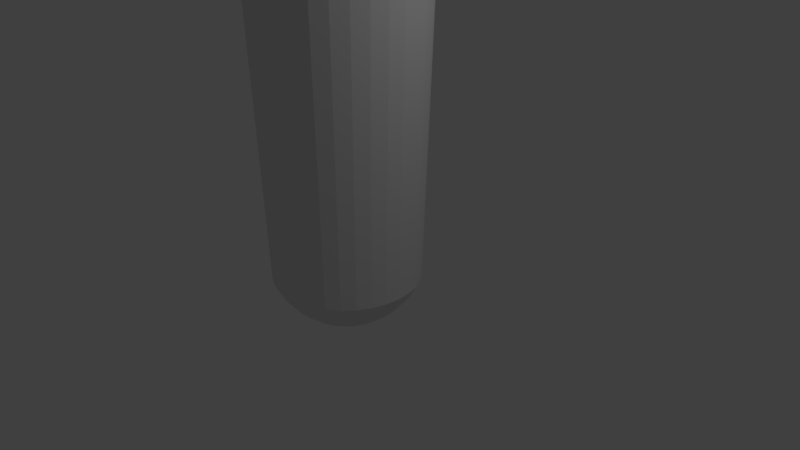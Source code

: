 # Source: untitled.blend  (saved by Blender 2.79.0; exported with 4.5.12 LTS)
import bpy
from mathutils import Matrix  # noqa: F401  (used for matrix-valued properties, if any)

bpy.ops.wm.read_factory_settings(use_empty=True)
scene = bpy.context.scene
scene.name = 'Scene'

# ---- collections
col_collection_1 = bpy.data.collections.new('Collection 1'); scene.collection.children.link(col_collection_1)

# ---- world
world_world = bpy.data.worlds.new('World'); scene.world = world_world
world_world.color = (0.05088, 0.05088, 0.05088)
world_world.use_sun_shadow = False
world_world.sun_shadow_jitter_overblur = 0.0
world_world.cycles.sampling_method = 'MANUAL'

# ---- cameras
cam_camera = bpy.data.cameras.new('Camera')
cam_camera.clip_end = 100.0
cam_camera.lens = 35.0
cam_camera.sensor_width = 32.0
cam_camera.sensor_height = 18.0
cam_camera.ortho_scale = 7.314
cam_camera.dof.focus_distance = 0.0
cam_camera.dof.aperture_fstop = 128.0

# ---- lights
light_lamp = bpy.data.lights.new('Lamp', 'POINT')
light_lamp.transmission_factor = 0.0
light_lamp.cutoff_distance = 30.0
light_lamp.energy = 100.0
light_lamp.shadow_buffer_clip_start = 1.001
light_lamp.shadow_soft_size = 0.1
light_lamp.shadow_maximum_resolution = 0.006
light_lamp.use_absolute_resolution = True

# ---- meshes
me_sphere = bpy.data.meshes.new('Sphere')
me_sphere.from_pydata([(2.953e-08, 0.1116, 6.896), (1.884e-08, 0.3204, 6.869), (-3.566e-10, 0.6069, 6.761), (-9.735e-09, 0.843, 6.605), (-9.735e-09, 0.9913, 6.424), (-6.286e-09, 1.048, 6.218), (0.0, 0.9808, 5.553), (0.0, 1.0, 5.358), (2.088e-08, 0.8686, 5.217), (-9.406e-09, 0.5963, -1.873), (0.02178, 0.1095, 6.896), (0.06251, 0.3143, 6.869), (0.1184, 0.5953, 6.761), (0.1645, 0.8268, 6.605), (0.1934, 0.9722, 6.424), (0.2045, 1.028, 6.218), (0.1913, 0.9619, 5.553), (0.1951, 0.9808, 5.358), (0.1695, 0.8519, 5.217), (0.1935, 0.9726, -1.391), (0.1741, 0.8753, -1.576), (0.1481, 0.7444, -1.739), (0.1163, 0.5849, -1.873), (0.08014, 0.4029, -1.972), (0.04085, 0.2054, -2.033), (0.04272, 0.1031, 6.896), (0.1226, 0.296, 6.869), (0.2323, 0.5607, 6.761), (0.3226, 0.7788, 6.605), (0.3793, 0.9158, 6.424), (0.4012, 0.9686, 6.218), (0.3753, 0.9061, 5.553), (0.3827, 0.9239, 5.358), (0.3324, 0.8025, 5.217), (0.3795, 0.9162, -1.391), (0.3415, 0.8246, -1.576), (0.2905, 0.7012, -1.739), (0.2282, 0.5509, -1.873), (0.1572, 0.3795, -1.972), (0.08014, 0.1935, -2.033), (0.06202, 0.09282, 6.896), (0.178, 0.2664, 6.869), (0.3372, 0.5046, 6.761), (0.4684, 0.7009, 6.605), (0.5507, 0.8242, 6.424), (0.5825, 0.8718, 6.218), (0.5449, 0.8155, 5.553), (0.5556, 0.8315, 5.358), (0.4826, 0.7222, 5.217), (0.5509, 0.8246, -1.391), (0.4958, 0.7421, -1.576), (0.4217, 0.6311, -1.739), (0.3313, 0.4958, -1.873), (0.2282, 0.3415, -1.972), (0.1163, 0.1741, -2.033), (0.07894, 0.07894, 6.896), (0.2266, 0.2266, 6.869), (0.4292, 0.4292, 6.761), (0.5961, 0.5961, 6.605), (0.7009, 0.7009, 6.424), (0.7414, 0.7414, 6.218), (0.6935, 0.6935, 5.553), (0.7071, 0.7071, 5.358), (0.6142, 0.6142, 5.217), (0.7012, 0.7012, -1.391), (0.6311, 0.6311, -1.576), (0.5367, 0.5367, -1.739), (0.4217, 0.4217, -1.873), (0.2905, 0.2905, -1.972), (0.1481, 0.1481, -2.033), (0.09283, 0.06202, 6.896), (0.2664, 0.178, 6.869), (0.5046, 0.3372, 6.761), (0.7009, 0.4684, 6.605), (0.8242, 0.5507, 6.424), (0.8718, 0.5825, 6.218), (0.8155, 0.5449, 5.553), (0.8315, 0.5556, 5.358), (0.7222, 0.4826, 5.217), (0.8246, 0.5509, -1.391), (0.7421, 0.4958, -1.576), (0.6311, 0.4217, -1.739), (0.4958, 0.3313, -1.873), (0.3415, 0.2282, -1.972), (0.1741, 0.1163, -2.033), (0.1031, 0.04272, 6.896), (0.296, 0.1226, 6.869), (0.5607, 0.2323, 6.761), (0.7788, 0.3226, 6.605), (0.9158, 0.3793, 6.424), (0.9686, 0.4012, 6.218), (0.9061, 0.3753, 5.553), (0.9239, 0.3827, 5.358), (0.8025, 0.3324, 5.217), (0.9162, 0.3795, -1.391), (0.8246, 0.3415, -1.576), (0.7012, 0.2905, -1.739), (0.5509, 0.2282, -1.873), (0.3795, 0.1572, -1.972), (0.1935, 0.08014, -2.033), (0.1095, 0.02178, 6.896), (0.3143, 0.06251, 6.869), (0.5953, 0.1184, 6.761), (0.8268, 0.1645, 6.605), (0.9722, 0.1934, 6.424), (1.028, 0.2045, 6.218), (0.9619, 0.1913, 5.553), (0.9808, 0.1951, 5.358), (0.8519, 0.1695, 5.217), (0.9726, 0.1935, -1.391), (0.8753, 0.1741, -1.576), (0.7444, 0.1481, -1.739), (0.5849, 0.1163, -1.873), (0.4029, 0.08014, -1.972), (0.2054, 0.04085, -2.033), (0.1116, -3.252e-07, 6.896), (0.3204, -3.22e-07, 6.869), (0.6069, -3.199e-07, 6.761), (0.843, -3.276e-07, 6.605), (0.9913, -3.454e-07, 6.424), (1.048, -2.745e-07, 6.218), (0.9808, -3.937e-07, 5.553), (1.0, -3.788e-07, 5.358), (0.8686, -3.789e-07, 5.217), (0.9917, -2.235e-07, -1.391), (0.8925, -3.355e-07, -1.576), (0.759, -3.195e-07, -1.739), (0.5963, -3.435e-07, -1.873), (0.4108, -3.035e-07, -1.972), (0.2094, -3.075e-07, -2.033), (0.1095, -0.02178, 6.896), (0.3143, -0.06251, 6.869), (0.5953, -0.1184, 6.761), (0.8268, -0.1645, 6.605), (0.9722, -0.1934, 6.424), (1.028, -0.2045, 6.218), (0.9619, -0.1913, 5.553), (0.9808, -0.1951, 5.358), (0.8519, -0.1695, 5.217), (0.9726, -0.1935, -1.391), (0.8753, -0.1741, -1.576), (0.7444, -0.1481, -1.739), (0.5849, -0.1163, -1.873), (0.4029, -0.08014, -1.972), (0.2054, -0.04085, -2.033), (0.1031, -0.04272, 6.896), (0.296, -0.1226, 6.869), (0.5607, -0.2323, 6.761), (0.7788, -0.3226, 6.605), (0.9158, -0.3793, 6.424), (0.9686, -0.4012, 6.218), (0.9061, -0.3753, 5.553), (0.9239, -0.3827, 5.358), (0.8025, -0.3324, 5.217), (0.9162, -0.3795, -1.391), (0.8246, -0.3415, -1.576), (0.7012, -0.2905, -1.739), (0.5509, -0.2282, -1.873), (0.3795, -0.1572, -1.972), (0.1935, -0.08014, -2.033), (0.09282, -0.06202, 6.896), (0.2664, -0.178, 6.869), (0.5046, -0.3372, 6.761), (0.7009, -0.4684, 6.605), (0.8242, -0.5507, 6.424), (0.8718, -0.5825, 6.218), (0.8155, -0.5449, 5.553), (0.8315, -0.5556, 5.358), (0.7222, -0.4826, 5.217), (0.8246, -0.5509, -1.391), (0.7421, -0.4958, -1.576), (0.6311, -0.4217, -1.739), (0.4958, -0.3313, -1.873), (0.3415, -0.2282, -1.972), (0.1741, -0.1163, -2.033), (0.07894, -0.07894, 6.896), (0.2266, -0.2266, 6.869), (0.4292, -0.4292, 6.761), (0.5961, -0.5961, 6.605), (0.7009, -0.7009, 6.424), (0.7414, -0.7414, 6.218), (0.6935, -0.6935, 5.553), (0.7071, -0.7071, 5.358), (0.6142, -0.6142, 5.217), (0.7012, -0.7012, -1.391), (0.6311, -0.6311, -1.576), (0.5367, -0.5367, -1.739), (0.4217, -0.4217, -1.873), (0.2905, -0.2905, -1.972), (0.1481, -0.1481, -2.033), (0.06202, -0.09283, 6.896), (0.178, -0.2664, 6.869), (0.3372, -0.5046, 6.761), (0.4684, -0.7009, 6.605), (0.5507, -0.8242, 6.424), (0.5825, -0.8718, 6.218), (0.5449, -0.8155, 5.553), (0.5556, -0.8315, 5.358), (0.4826, -0.7222, 5.217), (0.5509, -0.8246, -1.391), (0.4958, -0.7421, -1.576), (0.4217, -0.6311, -1.739), (0.3313, -0.4958, -1.873), (0.2282, -0.3415, -1.972), (0.1163, -0.1741, -2.033), (-9.406e-09, -3.266e-07, -2.054), (0.04272, -0.1031, 6.896), (0.1226, -0.296, 6.869), (0.2323, -0.5607, 6.761), (0.3226, -0.7788, 6.605), (0.3793, -0.9158, 6.424), (0.4012, -0.9686, 6.218), (0.3753, -0.9061, 5.553), (0.3827, -0.9239, 5.358), (0.3324, -0.8025, 5.217), (0.3795, -0.9162, -1.391), (0.3415, -0.8246, -1.576), (0.2905, -0.7012, -1.739), (0.2282, -0.5509, -1.873), (0.1572, -0.3795, -1.972), (0.08014, -0.1935, -2.033), (0.02178, -0.1095, 6.896), (0.06251, -0.3143, 6.869), (0.1184, -0.5953, 6.761), (0.1645, -0.8268, 6.605), (0.1934, -0.9722, 6.424), (0.2045, -1.028, 6.218), (0.1913, -0.9619, 5.553), (0.1951, -0.9808, 5.358), (0.1695, -0.8519, 5.217), (0.1935, -0.9726, -1.391), (0.1741, -0.8753, -1.576), (0.1481, -0.7444, -1.739), (0.1163, -0.5849, -1.873), (0.08014, -0.4029, -1.972), (0.04085, -0.2054, -2.033), (2.54e-08, -0.1116, 6.896), (5.335e-08, -0.3204, 6.869), (2.839e-08, -0.6069, 6.761), (-4.054e-08, -0.843, 6.605), (-1.116e-07, -0.9913, 6.424), (6.585e-08, -1.048, 6.218), (-8.544e-08, -0.9808, 5.553), (-1.003e-07, -1.0, 5.358), (-5.479e-08, -0.8686, 5.217), (5.883e-08, -0.9917, -1.391), (-1.011e-07, -0.8925, -1.576), (-3.714e-08, -0.759, -1.739), (-2.115e-08, -0.5963, -1.873), (-5.152e-09, -0.4108, -1.972), (-5.152e-09, -0.2094, -2.033), (-0.02178, -0.1095, 6.896), (-0.06251, -0.3143, 6.869), (-0.1184, -0.5953, 6.761), (-0.1645, -0.8268, 6.605), (-0.1934, -0.9722, 6.424), (-0.2045, -1.028, 6.218), (-0.1913, -0.9619, 5.553), (-0.1951, -0.9808, 5.358), (-0.1695, -0.8519, 5.217), (-0.1935, -0.9726, -1.391), (-0.1741, -0.8753, -1.576), (-0.1481, -0.7444, -1.739), (-0.1163, -0.5849, -1.873), (-0.08014, -0.4029, -1.972), (-0.04085, -0.2054, -2.033), (-0.04272, -0.1031, 6.896), (-0.1226, -0.296, 6.869), (-0.2323, -0.5607, 6.761), (-0.3226, -0.7788, 6.605), (-0.3793, -0.9158, 6.424), (-0.4012, -0.9686, 6.218), (-0.3753, -0.9061, 5.553), (-0.3827, -0.9239, 5.358), (-0.3324, -0.8025, 5.217), (-0.3795, -0.9162, -1.391), (-0.3415, -0.8246, -1.576), (-0.2905, -0.7012, -1.739), (-0.2282, -0.5509, -1.873), (-0.1572, -0.3795, -1.972), (-0.08014, -0.1935, -2.033), (-0.06202, -0.09283, 6.896), (-0.178, -0.2664, 6.869), (-0.3372, -0.5046, 6.761), (-0.4684, -0.7009, 6.605), (-0.5507, -0.8242, 6.424), (-0.5825, -0.8718, 6.218), (-0.5449, -0.8155, 5.553), (-0.5556, -0.8315, 5.358), (-0.4826, -0.7222, 5.217), (-0.5509, -0.8246, -1.391), (-0.4958, -0.7421, -1.576), (-0.4217, -0.6311, -1.739), (-0.3313, -0.4958, -1.873), (-0.2282, -0.3415, -1.972), (-0.1163, -0.1741, -2.033), (-1.023e-07, -4.566e-07, 6.907), (-0.07894, -0.07894, 6.896), (-0.2266, -0.2266, 6.869), (-0.4292, -0.4292, 6.761), (-0.5961, -0.5961, 6.605), (-0.7009, -0.7009, 6.424), (-0.7414, -0.7414, 6.218), (-0.6935, -0.6935, 5.553), (-0.7071, -0.7071, 5.358), (-0.6142, -0.6142, 5.217), (-0.7012, -0.7012, -1.391), (-0.6311, -0.6311, -1.576), (-0.5367, -0.5367, -1.739), (-0.4217, -0.4217, -1.873), (-0.2905, -0.2905, -1.972), (-0.1481, -0.1481, -2.033), (-0.09282, -0.06202, 6.896), (-0.2664, -0.178, 6.869), (-0.5046, -0.3372, 6.761), (-0.7009, -0.4684, 6.605), (-0.8242, -0.5507, 6.424), (-0.8718, -0.5825, 6.218), (-0.8155, -0.5449, 5.553), (-0.8315, -0.5556, 5.358), (-0.7222, -0.4826, 5.217), (-0.8246, -0.5509, -1.391), (-0.7421, -0.4958, -1.576), (-0.6311, -0.4217, -1.739), (-0.4958, -0.3313, -1.873), (-0.3415, -0.2282, -1.972), (-0.1741, -0.1163, -2.033), (-0.1031, -0.04272, 6.896), (-0.296, -0.1226, 6.869), (-0.5607, -0.2323, 6.761), (-0.7788, -0.3226, 6.605), (-0.9158, -0.3793, 6.424), (-0.9686, -0.4012, 6.218), (-0.9061, -0.3753, 5.553), (-0.9239, -0.3827, 5.358), (-0.8025, -0.3324, 5.217), (-0.9162, -0.3795, -1.391), (-0.8246, -0.3415, -1.576), (-0.7012, -0.2905, -1.739), (-0.5509, -0.2282, -1.873), (-0.3795, -0.1572, -1.972), (-0.1935, -0.08014, -2.033), (-0.1095, -0.02178, 6.896), (-0.3143, -0.06251, 6.869), (-0.5953, -0.1184, 6.761), (-0.8268, -0.1645, 6.605), (-0.9722, -0.1934, 6.424), (-1.028, -0.2045, 6.218), (-0.9619, -0.1913, 5.553), (-0.9808, -0.1951, 5.358), (-0.8519, -0.1695, 5.217), (-0.9726, -0.1935, -1.391), (-0.8753, -0.1741, -1.576), (-0.7444, -0.1481, -1.739), (-0.5849, -0.1163, -1.873), (-0.4029, -0.08014, -1.972), (-0.2054, -0.04085, -2.033), (-0.1116, -3.167e-07, 6.896), (-0.3204, -2.908e-07, 6.869), (-0.6069, -2.873e-07, 6.761), (-0.843, -1.677e-07, 6.605), (-0.9913, -1.144e-07, 6.424), (-1.048, -3.253e-07, 6.218), (-0.9808, -9.567e-08, 5.553), (-1.0, -1.404e-07, 5.358), (-0.8686, -1.15e-07, 5.217), (-0.9917, -3.195e-07, -1.391), (-0.8925, -1.275e-07, -1.576), (-0.759, -1.755e-07, -1.739), (-0.5963, -2.555e-07, -1.873), (-0.4108, -2.475e-07, -1.972), (-0.2094, -3.155e-07, -2.033), (-0.1095, 0.02178, 6.896), (-0.3143, 0.06251, 6.869), (-0.5953, 0.1184, 6.761), (-0.8268, 0.1645, 6.605), (-0.9722, 0.1934, 6.424), (-1.028, 0.2045, 6.218), (-0.9619, 0.1913, 5.553), (-0.9808, 0.1951, 5.358), (-0.8519, 0.1695, 5.217), (-0.9726, 0.1935, -1.391), (-0.8753, 0.1741, -1.576), (-0.7444, 0.1481, -1.739), (-0.5849, 0.1163, -1.873), (-0.4029, 0.08014, -1.972), (-0.2054, 0.04085, -2.033), (-0.1031, 0.04272, 6.896), (-0.296, 0.1226, 6.869), (-0.5607, 0.2323, 6.761), (-0.7788, 0.3226, 6.605), (-0.9158, 0.3793, 6.424), (-0.9686, 0.4012, 6.218), (-0.9061, 0.3753, 5.553), (-0.9239, 0.3827, 5.358), (-0.8025, 0.3324, 5.217), (-0.9162, 0.3795, -1.391), (-0.8246, 0.3415, -1.576), (-0.7012, 0.2905, -1.739), (-0.5509, 0.2282, -1.873), (-0.3795, 0.1572, -1.972), (-0.1935, 0.08014, -2.033), (-0.09282, 0.06202, 6.896), (-0.2664, 0.178, 6.869), (-0.5046, 0.3372, 6.761), (-0.7009, 0.4684, 6.605), (-0.8242, 0.5507, 6.424), (-0.8718, 0.5825, 6.218), (-0.8155, 0.5449, 5.553), (-0.8315, 0.5556, 5.358), (-0.7222, 0.4826, 5.217), (-0.8246, 0.5509, -1.391), (-0.7421, 0.4958, -1.576), (-0.6311, 0.4217, -1.739), (-0.4958, 0.3313, -1.873), (-0.3415, 0.2282, -1.972), (-0.1741, 0.1163, -2.033), (-0.07894, 0.07894, 6.896), (-0.2266, 0.2266, 6.869), (-0.4292, 0.4292, 6.761), (-0.5961, 0.5961, 6.605), (-0.7009, 0.7009, 6.424), (-0.7414, 0.7414, 6.218), (-0.6935, 0.6935, 5.553), (-0.7071, 0.7071, 5.358), (-0.6142, 0.6142, 5.217), (-0.7012, 0.7012, -1.391), (-0.6311, 0.6311, -1.576), (-0.5367, 0.5367, -1.739), (-0.4217, 0.4217, -1.873), (-0.2905, 0.2905, -1.972), (-0.1481, 0.1481, -2.033), (-0.06202, 0.09282, 6.896), (-0.178, 0.2664, 6.869), (-0.3372, 0.5046, 6.761), (-0.4684, 0.7009, 6.605), (-0.5507, 0.8242, 6.424), (-0.5825, 0.8718, 6.218), (-0.5449, 0.8155, 5.553), (-0.5556, 0.8315, 5.358), (-0.4826, 0.7222, 5.217), (-0.5509, 0.8246, -1.391), (-0.4958, 0.7421, -1.576), (-0.4217, 0.6311, -1.739), (-0.3313, 0.4958, -1.873), (-0.2282, 0.3415, -1.972), (-0.1163, 0.1741, -2.033), (-0.04272, 0.1031, 6.896), (-0.1226, 0.296, 6.869), (-0.2323, 0.5607, 6.761), (-0.3226, 0.7788, 6.605), (-0.3793, 0.9158, 6.424), (-0.4012, 0.9686, 6.218), (-0.3753, 0.9061, 5.553), (-0.3827, 0.9239, 5.358), (-0.3324, 0.8025, 5.217), (-0.3795, 0.9162, -1.391), (-0.3415, 0.8246, -1.576), (-0.2905, 0.7012, -1.739), (-0.2282, 0.5509, -1.873), (-0.1572, 0.3795, -1.972), (-0.08014, 0.1935, -2.033), (-0.02178, 0.1095, 6.896), (-0.06251, 0.3143, 6.869), (-0.1184, 0.5953, 6.761), (-0.1645, 0.8268, 6.605), (-0.1934, 0.9722, 6.424), (-0.2045, 1.028, 6.218), (-0.1913, 0.9619, 5.553), (-0.1951, 0.9808, 5.358), (-0.1695, 0.8519, 5.217), (-0.1935, 0.9726, -1.391), (-0.1741, 0.8753, -1.576), (-0.1481, 0.7444, -1.739), (-0.1163, 0.5849, -1.873), (-0.08014, 0.4029, -1.972), (-0.04085, 0.2054, -2.033), (5.883e-08, 0.9917, -1.391), (2.828e-07, 0.8925, -1.576), (1.548e-07, 0.759, -1.739), (7.482e-08, 0.4108, -1.972), (6.844e-09, 0.2094, -2.033), (0.2275, 1.144, 4.078), (0.4463, 1.077, 4.078), (0.6479, 0.9696, 4.078), (0.8246, 0.8246, 4.078), (0.9696, 0.6479, 4.078), (1.077, 0.4463, 4.078), (1.144, 0.2275, 4.078), (1.166, -3.831e-07, 4.078), (1.144, -0.2275, 4.078), (1.077, -0.4463, 4.078), (0.9696, -0.6479, 4.078), (0.8246, -0.8246, 4.078), (0.6479, -0.9696, 4.078), (0.4463, -1.077, 4.078), (0.2275, -1.144, 4.078), (-1.105e-07, -1.166, 4.078), (-0.2275, -1.144, 4.078), (-0.4463, -1.077, 4.078), (-0.6479, -0.9696, 4.078), (-0.8246, -0.8246, 4.078), (-0.9696, -0.6479, 4.078), (-1.077, -0.4463, 4.078), (-1.144, -0.2275, 4.078), (-1.166, -1.069e-07, 4.078), (-1.144, 0.2275, 4.078), (-1.077, 0.4463, 4.078), (-0.9696, 0.6479, 4.078), (-0.8246, 0.8246, 4.078), (-0.6479, 0.9696, 4.078), (-0.4463, 1.077, 4.078), (-0.2275, 1.144, 4.078), (-2.593e-08, 1.166, 4.078), (0.1828, 0.9188, 3.959), (0.3585, 0.8655, 3.959), (0.5205, 0.779, 3.959), (0.6624, 0.6624, 3.959), (0.779, 0.5205, 3.959), (0.8655, 0.3585, 3.959), (0.9188, 0.1828, 3.959), (0.9368, -3.563e-07, 3.959), (0.9188, -0.1828, 3.959), (0.8655, -0.3585, 3.959), (0.779, -0.5205, 3.959), (0.6624, -0.6624, 3.959), (0.5205, -0.779, 3.959), (0.3585, -0.8655, 3.959), (0.1828, -0.9188, 3.959), (-6.019e-08, -0.9368, 3.959), (-0.1828, -0.9188, 3.959), (-0.3585, -0.8655, 3.959), (-0.5205, -0.779, 3.959), (-0.6624, -0.6624, 3.959), (-0.779, -0.5205, 3.959), (-0.8655, -0.3585, 3.959), (-0.9188, -0.1828, 3.959), (-0.9368, -1.296e-07, 3.959), (-0.9188, 0.1828, 3.959), (-0.8655, 0.3585, 3.959), (-0.779, 0.5205, 3.959), (-0.6624, 0.6624, 3.959), (-0.5205, 0.779, 3.959), (-0.3585, 0.8655, 3.959), (-0.1828, 0.9188, 3.959), (8.822e-09, 0.9368, 3.959), (-4.777e-09, 1.04, 5.879), (0.2029, 1.02, 5.879), (0.398, 0.9608, 5.879), (0.5778, 0.8647, 5.879), (0.7354, 0.7354, 5.879), (0.8647, 0.5778, 5.879), (0.9608, 0.398, 5.879), (1.02, 0.2029, 5.879), (1.04, -3.351e-07, 5.879), (1.02, -0.2029, 5.879), (0.9608, -0.398, 5.879), (0.8647, -0.5778, 5.879), (0.7354, -0.7354, 5.879), (0.5778, -0.8647, 5.879), (0.398, -0.9608, 5.879), (0.2029, -1.02, 5.879), (-1.111e-08, -1.04, 5.879), (-0.2029, -1.02, 5.879), (-0.398, -0.9608, 5.879), (-0.5778, -0.8647, 5.879), (-0.7354, -0.7354, 5.879), (-0.8647, -0.5778, 5.879), (-0.9608, -0.398, 5.879), (-1.02, -0.2029, 5.879), (-1.04, -2.095e-07, 5.879), (-1.02, 0.2029, 5.879), (-0.9608, 0.398, 5.879), (-0.8647, 0.5778, 5.879), (-0.7354, 0.7354, 5.879), (-0.5778, 0.8647, 5.879), (-0.398, 0.9608, 5.879), (-0.2029, 1.02, 5.879), (-4.777e-09, 1.04, 5.879), (0.2029, 1.02, 5.879), (0.398, 0.9608, 5.879), (0.5778, 0.8647, 5.879), (0.7354, 0.7354, 5.879), (0.8647, 0.5778, 5.879), (0.9608, 0.398, 5.879), (1.02, 0.2029, 5.879), (1.04, -3.351e-07, 5.879), (1.02, -0.2029, 5.879), (0.9608, -0.398, 5.879), (0.8647, -0.5778, 5.879), (0.7354, -0.7354, 5.879), (0.5778, -0.8647, 5.879), (0.398, -0.9608, 5.879), (0.2029, -1.02, 5.879), (-1.111e-08, -1.04, 5.879), (-0.2029, -1.02, 5.879), (-0.398, -0.9608, 5.879), (-0.5778, -0.8647, 5.879), (-0.7354, -0.7354, 5.879), (-0.8647, -0.5778, 5.879), (-0.9608, -0.398, 5.879), (-1.02, -0.2029, 5.879), (-1.04, -2.095e-07, 5.879), (-1.02, 0.2029, 5.879), (-0.9608, 0.398, 5.879), (-0.8647, 0.5778, 5.879), (-0.7354, 0.7354, 5.879), (-0.5778, 0.8647, 5.879), (-0.398, 0.9608, 5.879), (-0.2029, 1.02, 5.879), (-7.256e-09, 1.071, 6.049), (0.2089, 1.05, 6.049), (0.4097, 0.9892, 6.049), (0.5949, 0.8903, 6.049), (0.7571, 0.7571, 6.049), (0.8903, 0.5949, 6.049), (0.9892, 0.4097, 6.049), (1.05, 0.2089, 6.049), (1.071, -3.047e-07, 6.049), (1.05, -0.2089, 6.049), (0.9892, -0.4097, 6.049), (0.8903, -0.5949, 6.049), (0.7571, -0.7571, 6.049), (0.5949, -0.8903, 6.049), (0.4097, -0.9892, 6.049), (0.2089, -1.05, 6.049), (2.747e-08, -1.071, 6.049), (-0.2089, -1.05, 6.049), (-0.4097, -0.9892, 6.049), (-0.5949, -0.8903, 6.049), (-0.7571, -0.7571, 6.049), (-0.8903, -0.5949, 6.049), (-0.9892, -0.4097, 6.049), (-1.05, -0.2089, 6.049), (-1.071, -2.685e-07, 6.049), (-1.05, 0.2089, 6.049), (-0.9892, 0.4097, 6.049), (-0.8903, 0.5949, 6.049), (-0.7571, 0.7571, 6.049), (-0.5949, 0.8903, 6.049), (-0.4097, 0.9892, 6.049), (-0.2089, 1.05, 6.049)], [], [(478, 477, 19, 20), (3, 2, 12, 13), (479, 478, 20, 21), (4, 3, 13, 14), (9, 479, 21, 22), (5, 4, 14, 15), (480, 9, 22, 23), (610, 5, 15, 611), (481, 480, 23, 24), (7, 6, 16, 17), (0, 296, 10), (205, 481, 24), (8, 7, 17, 18), (1, 0, 10, 11), (545, 8, 18, 514), (2, 1, 11, 12), (11, 10, 25, 26), (514, 18, 33, 515), (12, 11, 26, 27), (20, 19, 34, 35), (13, 12, 27, 28), (21, 20, 35, 36), (14, 13, 28, 29), (22, 21, 36, 37), (15, 14, 29, 30), (23, 22, 37, 38), (611, 15, 30, 612), (24, 23, 38, 39), (17, 16, 31, 32), (10, 296, 25), (205, 24, 39), (18, 17, 32, 33), (30, 29, 44, 45), (38, 37, 52, 53), (612, 30, 45, 613), (39, 38, 53, 54), (32, 31, 46, 47), (25, 296, 40), (205, 39, 54), (33, 32, 47, 48), (26, 25, 40, 41), (515, 33, 48, 516), (27, 26, 41, 42), (35, 34, 49, 50), (28, 27, 42, 43), (36, 35, 50, 51), (29, 28, 43, 44), (37, 36, 51, 52), (516, 48, 63, 517), (42, 41, 56, 57), (50, 49, 64, 65), (43, 42, 57, 58), (51, 50, 65, 66), (44, 43, 58, 59), (52, 51, 66, 67), (45, 44, 59, 60), (53, 52, 67, 68), (613, 45, 60, 614), (54, 53, 68, 69), (47, 46, 61, 62), (40, 296, 55), (205, 54, 69), (48, 47, 62, 63), (41, 40, 55, 56), (68, 67, 82, 83), (614, 60, 75, 615), (69, 68, 83, 84), (62, 61, 76, 77), (55, 296, 70), (205, 69, 84), (63, 62, 77, 78), (56, 55, 70, 71), (517, 63, 78, 518), (57, 56, 71, 72), (65, 64, 79, 80), (58, 57, 72, 73), (66, 65, 80, 81), (59, 58, 73, 74), (67, 66, 81, 82), (60, 59, 74, 75), (80, 79, 94, 95), (73, 72, 87, 88), (81, 80, 95, 96), (74, 73, 88, 89), (82, 81, 96, 97), (75, 74, 89, 90), (83, 82, 97, 98), (615, 75, 90, 616), (84, 83, 98, 99), (77, 76, 91, 92), (70, 296, 85), (205, 84, 99), (78, 77, 92, 93), (71, 70, 85, 86), (518, 78, 93, 519), (72, 71, 86, 87), (99, 98, 113, 114), (92, 91, 106, 107), (85, 296, 100), (205, 99, 114), (93, 92, 107, 108), (86, 85, 100, 101), (519, 93, 108, 520), (87, 86, 101, 102), (95, 94, 109, 110), (88, 87, 102, 103), (96, 95, 110, 111), (89, 88, 103, 104), (97, 96, 111, 112), (90, 89, 104, 105), (98, 97, 112, 113), (616, 90, 105, 617), (103, 102, 117, 118), (111, 110, 125, 126), (104, 103, 118, 119), (112, 111, 126, 127), (105, 104, 119, 120), (113, 112, 127, 128), (617, 105, 120, 618), (114, 113, 128, 129), (107, 106, 121, 122), (100, 296, 115), (205, 114, 129), (108, 107, 122, 123), (101, 100, 115, 116), (520, 108, 123, 521), (102, 101, 116, 117), (110, 109, 124, 125), (122, 121, 136, 137), (115, 296, 130), (205, 129, 144), (123, 122, 137, 138), (116, 115, 130, 131), (521, 123, 138, 522), (117, 116, 131, 132), (125, 124, 139, 140), (118, 117, 132, 133), (126, 125, 140, 141), (119, 118, 133, 134), (127, 126, 141, 142), (120, 119, 134, 135), (128, 127, 142, 143), (618, 120, 135, 619), (129, 128, 143, 144), (141, 140, 155, 156), (134, 133, 148, 149), (142, 141, 156, 157), (135, 134, 149, 150), (143, 142, 157, 158), (619, 135, 150, 620), (144, 143, 158, 159), (137, 136, 151, 152), (130, 296, 145), (205, 144, 159), (138, 137, 152, 153), (131, 130, 145, 146), (522, 138, 153, 523), (132, 131, 146, 147), (140, 139, 154, 155), (133, 132, 147, 148), (145, 296, 160), (205, 159, 174), (153, 152, 167, 168), (146, 145, 160, 161), (523, 153, 168, 524), (147, 146, 161, 162), (155, 154, 169, 170), (148, 147, 162, 163), (156, 155, 170, 171), (149, 148, 163, 164), (157, 156, 171, 172), (150, 149, 164, 165), (158, 157, 172, 173), (620, 150, 165, 621), (159, 158, 173, 174), (152, 151, 166, 167), (164, 163, 178, 179), (172, 171, 186, 187), (165, 164, 179, 180), (173, 172, 187, 188), (621, 165, 180, 622), (174, 173, 188, 189), (167, 166, 181, 182), (160, 296, 175), (205, 174, 189), (168, 167, 182, 183), (161, 160, 175, 176), (524, 168, 183, 525), (162, 161, 176, 177), (170, 169, 184, 185), (163, 162, 177, 178), (171, 170, 185, 186), (183, 182, 197, 198), (176, 175, 190, 191), (525, 183, 198, 526), (177, 176, 191, 192), (185, 184, 199, 200), (178, 177, 192, 193), (186, 185, 200, 201), (179, 178, 193, 194), (187, 186, 201, 202), (180, 179, 194, 195), (188, 187, 202, 203), (622, 180, 195, 623), (189, 188, 203, 204), (182, 181, 196, 197), (175, 296, 190), (205, 189, 204), (202, 201, 217, 218), (195, 194, 210, 211), (203, 202, 218, 219), (623, 195, 211, 624), (204, 203, 219, 220), (197, 196, 212, 213), (190, 296, 206), (205, 204, 220), (198, 197, 213, 214), (191, 190, 206, 207), (526, 198, 214, 527), (192, 191, 207, 208), (200, 199, 215, 216), (193, 192, 208, 209), (201, 200, 216, 217), (194, 193, 209, 210), (527, 214, 229, 528), (208, 207, 222, 223), (216, 215, 230, 231), (209, 208, 223, 224), (217, 216, 231, 232), (210, 209, 224, 225), (218, 217, 232, 233), (211, 210, 225, 226), (219, 218, 233, 234), (624, 211, 226, 625), (220, 219, 234, 235), (213, 212, 227, 228), (206, 296, 221), (205, 220, 235), (214, 213, 228, 229), (207, 206, 221, 222), (234, 233, 248, 249), (625, 226, 241, 626), (235, 234, 249, 250), (228, 227, 242, 243), (221, 296, 236), (205, 235, 250), (229, 228, 243, 244), (222, 221, 236, 237), (528, 229, 244, 529), (223, 222, 237, 238), (231, 230, 245, 246), (224, 223, 238, 239), (232, 231, 246, 247), (225, 224, 239, 240), (233, 232, 247, 248), (226, 225, 240, 241), (238, 237, 252, 253), (246, 245, 260, 261), (239, 238, 253, 254), (247, 246, 261, 262), (240, 239, 254, 255), (248, 247, 262, 263), (241, 240, 255, 256), (249, 248, 263, 264), (626, 241, 256, 627), (250, 249, 264, 265), (243, 242, 257, 258), (236, 296, 251), (205, 250, 265), (244, 243, 258, 259), (237, 236, 251, 252), (529, 244, 259, 530), (627, 256, 271, 628), (265, 264, 279, 280), (258, 257, 272, 273), (251, 296, 266), (205, 265, 280), (259, 258, 273, 274), (252, 251, 266, 267), (530, 259, 274, 531), (253, 252, 267, 268), (261, 260, 275, 276), (254, 253, 268, 269), (262, 261, 276, 277), (255, 254, 269, 270), (263, 262, 277, 278), (256, 255, 270, 271), (264, 263, 278, 279), (276, 275, 290, 291), (269, 268, 283, 284), (277, 276, 291, 292), (270, 269, 284, 285), (278, 277, 292, 293), (271, 270, 285, 286), (279, 278, 293, 294), (628, 271, 286, 629), (280, 279, 294, 295), (273, 272, 287, 288), (266, 296, 281), (205, 280, 295), (274, 273, 288, 289), (267, 266, 281, 282), (531, 274, 289, 532), (268, 267, 282, 283), (295, 294, 310, 311), (288, 287, 303, 304), (281, 296, 297), (205, 295, 311), (289, 288, 304, 305), (282, 281, 297, 298), (532, 289, 305, 533), (283, 282, 298, 299), (291, 290, 306, 307), (284, 283, 299, 300), (292, 291, 307, 308), (285, 284, 300, 301), (293, 292, 308, 309), (286, 285, 301, 302), (294, 293, 309, 310), (629, 286, 302, 630), (300, 299, 314, 315), (308, 307, 322, 323), (301, 300, 315, 316), (309, 308, 323, 324), (302, 301, 316, 317), (310, 309, 324, 325), (630, 302, 317, 631), (311, 310, 325, 326), (304, 303, 318, 319), (297, 296, 312), (205, 311, 326), (305, 304, 319, 320), (298, 297, 312, 313), (533, 305, 320, 534), (299, 298, 313, 314), (307, 306, 321, 322), (319, 318, 333, 334), (312, 296, 327), (205, 326, 341), (320, 319, 334, 335), (313, 312, 327, 328), (534, 320, 335, 535), (314, 313, 328, 329), (322, 321, 336, 337), (315, 314, 329, 330), (323, 322, 337, 338), (316, 315, 330, 331), (324, 323, 338, 339), (317, 316, 331, 332), (325, 324, 339, 340), (631, 317, 332, 632), (326, 325, 340, 341), (338, 337, 352, 353), (331, 330, 345, 346), (339, 338, 353, 354), (332, 331, 346, 347), (340, 339, 354, 355), (632, 332, 347, 633), (341, 340, 355, 356), (334, 333, 348, 349), (327, 296, 342), (205, 341, 356), (335, 334, 349, 350), (328, 327, 342, 343), (535, 335, 350, 536), (329, 328, 343, 344), (337, 336, 351, 352), (330, 329, 344, 345), (205, 356, 371), (350, 349, 364, 365), (343, 342, 357, 358), (536, 350, 365, 537), (344, 343, 358, 359), (352, 351, 366, 367), (345, 344, 359, 360), (353, 352, 367, 368), (346, 345, 360, 361), (354, 353, 368, 369), (347, 346, 361, 362), (355, 354, 369, 370), (633, 347, 362, 634), (356, 355, 370, 371), (349, 348, 363, 364), (342, 296, 357), (369, 368, 383, 384), (362, 361, 376, 377), (370, 369, 384, 385), (634, 362, 377, 635), (371, 370, 385, 386), (364, 363, 378, 379), (357, 296, 372), (205, 371, 386), (365, 364, 379, 380), (358, 357, 372, 373), (537, 365, 380, 538), (359, 358, 373, 374), (367, 366, 381, 382), (360, 359, 374, 375), (368, 367, 382, 383), (361, 360, 375, 376), (373, 372, 387, 388), (538, 380, 395, 539), (374, 373, 388, 389), (382, 381, 396, 397), (375, 374, 389, 390), (383, 382, 397, 398), (376, 375, 390, 391), (384, 383, 398, 399), (377, 376, 391, 392), (385, 384, 399, 400), (635, 377, 392, 636), (386, 385, 400, 401), (379, 378, 393, 394), (372, 296, 387), (205, 386, 401), (380, 379, 394, 395), (392, 391, 406, 407), (400, 399, 414, 415), (636, 392, 407, 637), (401, 400, 415, 416), (394, 393, 408, 409), (387, 296, 402), (205, 401, 416), (395, 394, 409, 410), (388, 387, 402, 403), (539, 395, 410, 540), (389, 388, 403, 404), (397, 396, 411, 412), (390, 389, 404, 405), (398, 397, 412, 413), (391, 390, 405, 406), (399, 398, 413, 414), (540, 410, 425, 541), (404, 403, 418, 419), (412, 411, 426, 427), (405, 404, 419, 420), (413, 412, 427, 428), (406, 405, 420, 421), (414, 413, 428, 429), (407, 406, 421, 422), (415, 414, 429, 430), (637, 407, 422, 638), (416, 415, 430, 431), (409, 408, 423, 424), (402, 296, 417), (205, 416, 431), (410, 409, 424, 425), (403, 402, 417, 418), (430, 429, 444, 445), (638, 422, 437, 639), (431, 430, 445, 446), (424, 423, 438, 439), (417, 296, 432), (205, 431, 446), (425, 424, 439, 440), (418, 417, 432, 433), (541, 425, 440, 542), (419, 418, 433, 434), (427, 426, 441, 442), (420, 419, 434, 435), (428, 427, 442, 443), (421, 420, 435, 436), (429, 428, 443, 444), (422, 421, 436, 437), (434, 433, 448, 449), (442, 441, 456, 457), (435, 434, 449, 450), (443, 442, 457, 458), (436, 435, 450, 451), (444, 443, 458, 459), (437, 436, 451, 452), (445, 444, 459, 460), (639, 437, 452, 640), (446, 445, 460, 461), (439, 438, 453, 454), (432, 296, 447), (205, 446, 461), (440, 439, 454, 455), (433, 432, 447, 448), (542, 440, 455, 543), (640, 452, 467, 641), (461, 460, 475, 476), (454, 453, 468, 469), (447, 296, 462), (205, 461, 476), (455, 454, 469, 470), (448, 447, 462, 463), (543, 455, 470, 544), (449, 448, 463, 464), (457, 456, 471, 472), (450, 449, 464, 465), (458, 457, 472, 473), (451, 450, 465, 466), (459, 458, 473, 474), (452, 451, 466, 467), (460, 459, 474, 475), (472, 471, 477, 478), (465, 464, 2, 3), (473, 472, 478, 479), (466, 465, 3, 4), (474, 473, 479, 9), (467, 466, 4, 5), (475, 474, 9, 480), (641, 467, 5, 610), (476, 475, 480, 481), (469, 468, 6, 7), (462, 296, 0), (205, 476, 481), (470, 469, 7, 8), (463, 462, 0, 1), (544, 470, 8, 545), (464, 463, 1, 2), (471, 512, 513, 477), (456, 511, 512, 471), (441, 510, 511, 456), (426, 509, 510, 441), (411, 508, 509, 426), (396, 507, 508, 411), (381, 506, 507, 396), (366, 505, 506, 381), (351, 504, 505, 366), (336, 503, 504, 351), (321, 502, 503, 336), (306, 501, 502, 321), (290, 500, 501, 306), (275, 499, 500, 290), (260, 498, 499, 275), (245, 497, 498, 260), (230, 496, 497, 245), (215, 495, 496, 230), (199, 494, 495, 215), (184, 493, 494, 199), (169, 492, 493, 184), (154, 491, 492, 169), (139, 490, 491, 154), (124, 489, 490, 139), (109, 488, 489, 124), (94, 487, 488, 109), (79, 486, 487, 94), (64, 485, 486, 79), (49, 484, 485, 64), (34, 483, 484, 49), (19, 482, 483, 34), (477, 513, 482, 19), (512, 544, 545, 513), (511, 543, 544, 512), (510, 542, 543, 511), (509, 541, 542, 510), (508, 540, 541, 509), (507, 539, 540, 508), (506, 538, 539, 507), (505, 537, 538, 506), (504, 536, 537, 505), (503, 535, 536, 504), (502, 534, 535, 503), (501, 533, 534, 502), (500, 532, 533, 501), (499, 531, 532, 500), (498, 530, 531, 499), (497, 529, 530, 498), (496, 528, 529, 497), (495, 527, 528, 496), (494, 526, 527, 495), (493, 525, 526, 494), (492, 524, 525, 493), (491, 523, 524, 492), (490, 522, 523, 491), (489, 521, 522, 490), (488, 520, 521, 489), (487, 519, 520, 488), (486, 518, 519, 487), (485, 517, 518, 486), (484, 516, 517, 485), (483, 515, 516, 484), (482, 514, 515, 483), (513, 545, 514, 482), (468, 577, 546, 6), (453, 576, 577, 468), (438, 575, 576, 453), (423, 574, 575, 438), (408, 573, 574, 423), (393, 572, 573, 408), (378, 571, 572, 393), (363, 570, 571, 378), (348, 569, 570, 363), (333, 568, 569, 348), (318, 567, 568, 333), (303, 566, 567, 318), (287, 565, 566, 303), (272, 564, 565, 287), (257, 563, 564, 272), (242, 562, 563, 257), (227, 561, 562, 242), (212, 560, 561, 227), (196, 559, 560, 212), (181, 558, 559, 196), (166, 557, 558, 181), (151, 556, 557, 166), (136, 555, 556, 151), (121, 554, 555, 136), (106, 553, 554, 121), (91, 552, 553, 106), (76, 551, 552, 91), (61, 550, 551, 76), (46, 549, 550, 61), (31, 548, 549, 46), (16, 547, 548, 31), (6, 546, 547, 16), (577, 576, 608, 609), (550, 549, 581, 582), (563, 562, 594, 595), (576, 575, 607, 608), (549, 548, 580, 581), (562, 561, 593, 594), (575, 574, 606, 607), (548, 547, 579, 580), (561, 560, 592, 593), (574, 573, 605, 606), (547, 546, 578, 579), (560, 559, 591, 592), (573, 572, 604, 605), (559, 558, 590, 591), (572, 571, 603, 604), (558, 557, 589, 590), (571, 570, 602, 603), (557, 556, 588, 589), (570, 569, 601, 602), (556, 555, 587, 588), (569, 568, 600, 601), (555, 554, 586, 587), (568, 567, 599, 600), (554, 553, 585, 586), (567, 566, 598, 599), (553, 552, 584, 585), (566, 565, 597, 598), (552, 551, 583, 584), (565, 564, 596, 597), (546, 577, 609, 578), (551, 550, 582, 583), (564, 563, 595, 596), (577, 641, 610, 546), (576, 640, 641, 577), (575, 639, 640, 576), (574, 638, 639, 575), (573, 637, 638, 574), (572, 636, 637, 573), (571, 635, 636, 572), (570, 634, 635, 571), (569, 633, 634, 570), (568, 632, 633, 569), (567, 631, 632, 568), (566, 630, 631, 567), (565, 629, 630, 566), (564, 628, 629, 565), (563, 627, 628, 564), (562, 626, 627, 563), (561, 625, 626, 562), (560, 624, 625, 561), (559, 623, 624, 560), (558, 622, 623, 559), (557, 621, 622, 558), (556, 620, 621, 557), (555, 619, 620, 556), (554, 618, 619, 555), (553, 617, 618, 554), (552, 616, 617, 553), (551, 615, 616, 552), (550, 614, 615, 551), (549, 613, 614, 550), (548, 612, 613, 549), (547, 611, 612, 548), (546, 610, 611, 547)])
me_sphere.use_remesh_preserve_volume = False
me_sphere.use_remesh_preserve_attributes = False
me_sphere.use_mirror_vertex_groups = False
me_sphere.update()

# ---- objects
ob_sphere = bpy.data.objects.new('Sphere', me_sphere)
ob_lamp = bpy.data.objects.new('Lamp', light_lamp)
ob_camera = bpy.data.objects.new('Camera', cam_camera)

# ---- transforms, parenting, visibility, modifiers, constraints
ob_sphere.location = (-0.3949, -0.04516, 0.9855)
ob_sphere.lineart.crease_threshold = 0.0
ob_lamp.location = (4.076, 1.005, 5.904)
ob_lamp.rotation_euler = (0.6503, 0.05522, 1.866)
ob_lamp.lock_rotations_4d = False
ob_lamp.empty_display_type = 'ARROWS'
ob_lamp.color = (0.0, 0.0, 0.0, 0.0)
ob_lamp.lineart.crease_threshold = 0.0
ob_camera.location = (7.481, -6.508, 5.344)
ob_camera.rotation_euler = (1.109, 0.0, 0.8149)
ob_camera.lock_rotations_4d = False
ob_camera.empty_display_type = 'ARROWS'
ob_camera.color = (0.0, 0.0, 0.0, 0.0)
ob_camera.display_type = 'WIRE'
ob_camera.lineart.crease_threshold = 0.0

# ---- collection membership
col_collection_1.objects.link(ob_sphere)
col_collection_1.objects.link(ob_lamp)
col_collection_1.objects.link(ob_camera)

# ---- scene / render settings (as saved in the file)
scene.camera = ob_camera
scene.frame_start = 1; scene.frame_end = 250; scene.frame_set(1)
scene.render.engine = 'BLENDER_EEVEE_NEXT'
scene.render.resolution_percentage = 50
scene.render.dither_intensity = 0.0
scene.cycles.use_denoising = False
scene.cycles.samples = 128
scene.cycles.sampling_pattern = 'TABULATED_SOBOL'
scene.cycles.use_adaptive_sampling = False
scene.cycles.use_light_tree = False
scene.cycles.blur_glossy = 0.0
scene.cycles.sample_clamp_indirect = 0.0
scene.view_settings.view_transform = 'Standard'
bpy.context.view_layer.update()
